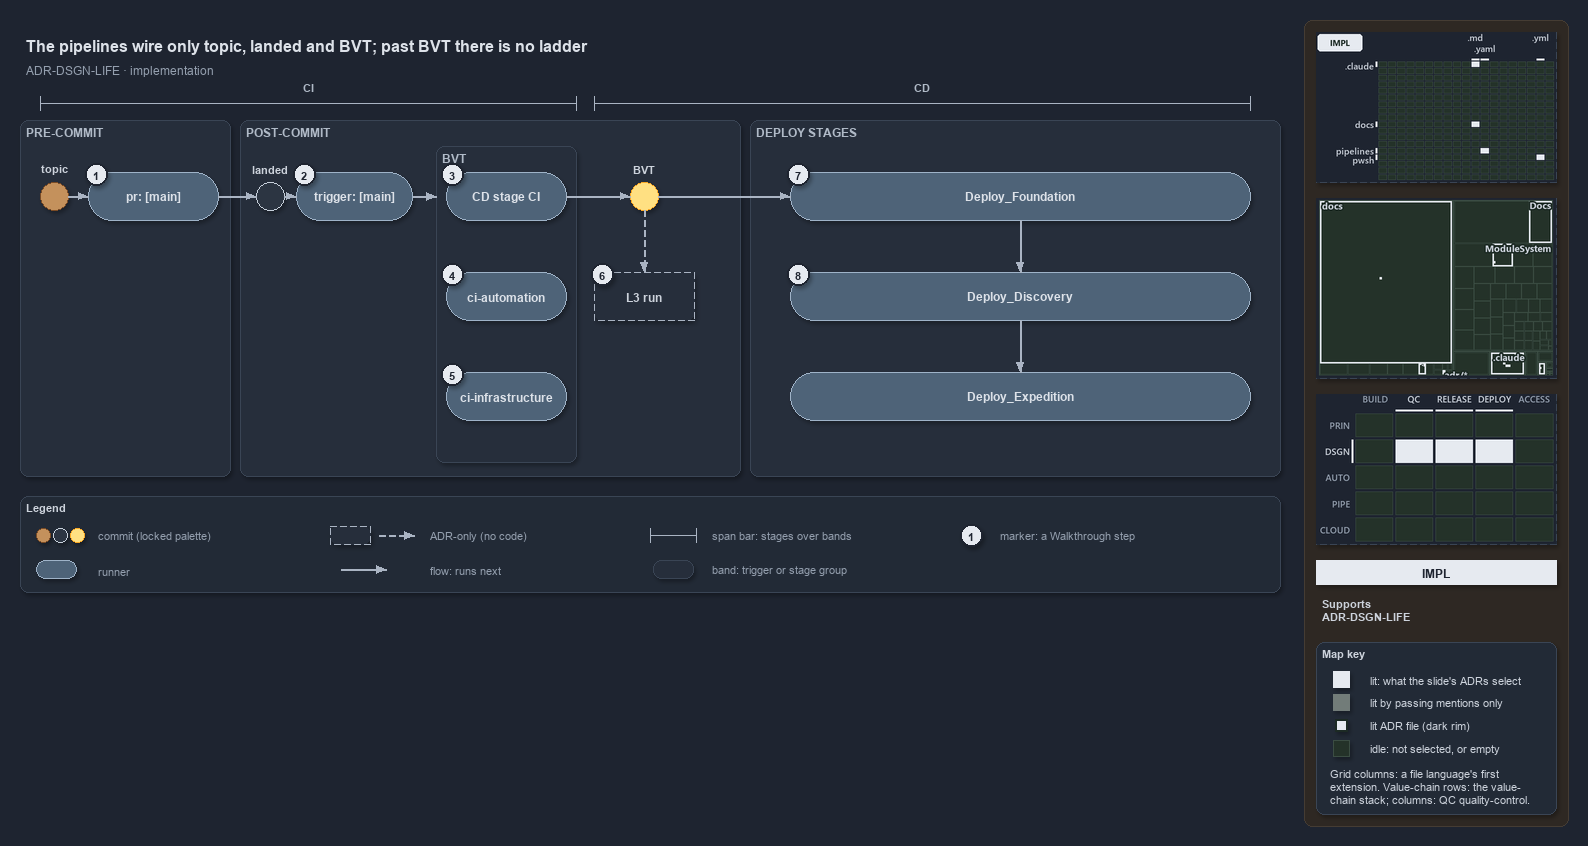

The diagram above was exported from draw.io. Its source (the exported page's mxGraphModel, read from the mxfile embedded in the PNG):
<mxGraphModel dx="1024" dy="768" grid="0" gridSize="10" guides="1" tooltips="1" connect="1" arrows="1" fold="1" page="1" pageScale="1" pageWidth="1572" pageHeight="600" background="#1E2430" math="0" shadow="1">
  <root>
    <mxCell id="0" />
    <mxCell id="1" parent="0" />
    <mxCell id="sidebar-bg" value="" style="rounded=1;arcSize=2;html=1;fillColor=#2E2823;strokeColor=#453C33;shadow=0;" vertex="1" parent="1">
      <mxGeometry x="1304" y="4" width="264" height="806" as="geometry" />
    </mxCell>
    <mxCell id="title" value="The pipelines wire only topic, landed and BVT; past BVT there is no ladder" style="text;html=1;align=left;verticalAlign=middle;fontSize=16;fontStyle=1;fontColor=#DDE2E9;" vertex="1" parent="1">
      <mxGeometry x="20" y="14" width="1260" height="30" as="geometry" />
    </mxCell>
    <mxCell id="subtitle" value="ADR-DSGN-LIFE &amp;#183; implementation" style="text;html=1;align=left;verticalAlign=middle;fontSize=12;fontColor=#949FAE;" vertex="1" parent="1">
      <mxGeometry x="20" y="44" width="1240" height="20" as="geometry" />
    </mxCell>
    <mxCell id="span-ci" value="" style="shape=crossbar;whiteSpace=wrap;html=1;rounded=1;fillColor=none;strokeColor=#AAB4C3;strokeWidth=1.5;" vertex="1" parent="1">
      <mxGeometry x="40" y="80" width="536" height="14" as="geometry" />
    </mxCell>
    <mxCell id="span-ci-label" value="CI" style="text;html=1;align=center;verticalAlign=middle;fontSize=11;fontStyle=1;fontColor=#B0BAC7;labelBackgroundColor=#262E3B;" vertex="1" parent="1">
      <mxGeometry x="273" y="62" width="70" height="16" as="geometry" />
    </mxCell>
    <mxCell id="span-cd" value="" style="shape=crossbar;whiteSpace=wrap;html=1;rounded=1;fillColor=none;strokeColor=#AAB4C3;strokeWidth=1.5;" vertex="1" parent="1">
      <mxGeometry x="594" y="80" width="656" height="14" as="geometry" />
    </mxCell>
    <mxCell id="span-cd-label" value="CD" style="text;html=1;align=center;verticalAlign=middle;fontSize=11;fontStyle=1;fontColor=#B0BAC7;labelBackgroundColor=#262E3B;" vertex="1" parent="1">
      <mxGeometry x="887" y="62" width="70" height="16" as="geometry" />
    </mxCell>
    <mxCell id="band-pre" value="PRE-COMMIT" style="rounded=1;html=1;arcSize=3;fillColor=#262E3B;strokeColor=#3A4555;verticalAlign=top;align=left;spacingLeft=8;fontStyle=1;fontSize=12;fontColor=#B0BAC7;" vertex="1" parent="1">
      <mxGeometry x="20" y="104" width="210" height="356" as="geometry" />
    </mxCell>
    <mxCell id="band-post" value="POST-COMMIT" style="rounded=1;html=1;arcSize=3;fillColor=#262E3B;strokeColor=#3A4555;verticalAlign=top;align=left;spacingLeft=8;fontStyle=1;fontSize=12;fontColor=#B0BAC7;" vertex="1" parent="1">
      <mxGeometry x="240" y="104" width="500" height="356" as="geometry" />
    </mxCell>
    <mxCell id="band-deploy" value="DEPLOY STAGES" style="rounded=1;html=1;arcSize=3;fillColor=#262E3B;strokeColor=#3A4555;verticalAlign=top;align=left;spacingLeft=8;fontStyle=1;fontSize=12;fontColor=#B0BAC7;" vertex="1" parent="1">
      <mxGeometry x="750" y="104" width="530" height="356" as="geometry" />
    </mxCell>
    <mxCell id="band-bvt" value="BVT" style="rounded=1;html=1;arcSize=3;fillColor=#262E3B;strokeColor=#3A4555;verticalAlign=top;align=left;spacingLeft=8;fontStyle=1;fontSize=12;fontColor=#B0BAC7;" vertex="1" parent="1">
      <mxGeometry x="436" y="130" width="140" height="316" as="geometry" />
    </mxCell>
    <mxCell id="dot-topic" value="" style="ellipse;html=1;fillColor=#C4915C;strokeColor=#7A4B25;strokeWidth=1.5;fontStyle=1;fontSize=11;fontColor=#CDD3DC;" vertex="1" parent="1">
      <mxGeometry x="40" y="166" width="28" height="28" as="geometry" />
    </mxCell>
    <mxCell id="dot-topic-name" value="topic" style="text;html=1;align=center;verticalAlign=middle;fontSize=11;fontStyle=1;fontColor=#CDD3DC;" vertex="1" parent="1">
      <mxGeometry x="24" y="144" width="60" height="16" as="geometry" />
    </mxCell>
    <mxCell id="run-pr" value="&lt;b&gt;pr: [main]&lt;/b&gt;" style="rounded=1;arcSize=50;whiteSpace=wrap;html=1;fillColor=#4E6378;strokeColor=#9FB3C8;fontColor=#DDE2E9;fontSize=12;" vertex="1" parent="1">
      <mxGeometry x="88" y="156" width="130" height="48" as="geometry" />
    </mxCell>
    <mxCell id="dot-landed" value="" style="ellipse;html=1;fillColor=#2C3542;strokeColor=#C7D0DB;strokeWidth=1.5;fontStyle=1;fontSize=11;fontColor=#CDD3DC;" vertex="1" parent="1">
      <mxGeometry x="256" y="166" width="28" height="28" as="geometry" />
    </mxCell>
    <mxCell id="dot-landed-name" value="landed" style="text;html=1;align=center;verticalAlign=middle;fontSize=11;fontStyle=1;fontColor=#CDD3DC;" vertex="1" parent="1">
      <mxGeometry x="235" y="144" width="70" height="16" as="geometry" />
    </mxCell>
    <mxCell id="run-trigger" value="&lt;b&gt;trigger: [main]&lt;/b&gt;" style="rounded=1;arcSize=50;whiteSpace=wrap;html=1;fillColor=#4E6378;strokeColor=#9FB3C8;fontColor=#DDE2E9;fontSize=12;" vertex="1" parent="1">
      <mxGeometry x="296" y="156" width="116" height="48" as="geometry" />
    </mxCell>
    <mxCell id="run-cdci" value="&lt;b&gt;CD stage CI&lt;/b&gt;" style="rounded=1;arcSize=50;whiteSpace=wrap;html=1;fillColor=#4E6378;strokeColor=#9FB3C8;fontColor=#DDE2E9;fontSize=12;" vertex="1" parent="1">
      <mxGeometry x="446" y="156" width="120" height="48" as="geometry" />
    </mxCell>
    <mxCell id="run-ciauto" value="&lt;b&gt;ci-automation&lt;/b&gt;" style="rounded=1;arcSize=50;whiteSpace=wrap;html=1;fillColor=#4E6378;strokeColor=#9FB3C8;fontColor=#DDE2E9;fontSize=12;" vertex="1" parent="1">
      <mxGeometry x="446" y="256" width="120" height="48" as="geometry" />
    </mxCell>
    <mxCell id="run-ciinfra" value="&lt;b&gt;ci-infrastructure&lt;/b&gt;" style="rounded=1;arcSize=50;whiteSpace=wrap;html=1;fillColor=#4E6378;strokeColor=#9FB3C8;fontColor=#DDE2E9;fontSize=12;" vertex="1" parent="1">
      <mxGeometry x="446" y="356" width="120" height="48" as="geometry" />
    </mxCell>
    <mxCell id="dot-bvt" value="" style="ellipse;html=1;fillColor=#FFE082;strokeColor=#F9A825;strokeWidth=1.5;fontStyle=1;fontSize=11;fontColor=#CDD3DC;" vertex="1" parent="1">
      <mxGeometry x="630" y="166" width="28" height="28" as="geometry" />
    </mxCell>
    <mxCell id="dot-bvt-name" value="BVT" style="text;html=1;align=center;verticalAlign=middle;fontSize=11;fontStyle=1;fontColor=#CDD3DC;" vertex="1" parent="1">
      <mxGeometry x="614" y="144" width="60" height="16" as="geometry" />
    </mxCell>
    <mxCell id="adr-l3" value="&lt;b&gt;L3 run&lt;/b&gt;" style="rounded=1;arcSize=50;whiteSpace=wrap;html=1;fillColor=#262E3B;strokeColor=#AAB4C3;dashed=1;fontSize=12;" vertex="1" parent="1">
      <mxGeometry x="594" y="256" width="100" height="48" as="geometry" />
    </mxCell>
    <mxCell id="run-foundation" value="&lt;b&gt;Deploy_Foundation&lt;/b&gt;" style="rounded=1;arcSize=50;whiteSpace=wrap;html=1;fillColor=#4E6378;strokeColor=#9FB3C8;fontColor=#DDE2E9;fontSize=12;" vertex="1" parent="1">
      <mxGeometry x="790" y="156" width="460" height="48" as="geometry" />
    </mxCell>
    <mxCell id="run-discovery" value="&lt;b&gt;Deploy_Discovery&lt;/b&gt;" style="rounded=1;arcSize=50;whiteSpace=wrap;html=1;fillColor=#4E6378;strokeColor=#9FB3C8;fontColor=#DDE2E9;fontSize=12;" vertex="1" parent="1">
      <mxGeometry x="790" y="256" width="460" height="48" as="geometry" />
    </mxCell>
    <mxCell id="run-expedition" value="&lt;b&gt;Deploy_Expedition&lt;/b&gt;" style="rounded=1;arcSize=50;whiteSpace=wrap;html=1;fillColor=#4E6378;strokeColor=#9FB3C8;fontColor=#DDE2E9;fontSize=12;" vertex="1" parent="1">
      <mxGeometry x="790" y="356" width="460" height="48" as="geometry" />
    </mxCell>
    <mxCell id="edge-topic-pr" value="" style="edgeStyle=orthogonalEdgeStyle;rounded=1;html=1;fontSize=11;endArrow=block;strokeColor=#AAB4C3;fontColor=#CDD3DC;shadow=0;" edge="1" parent="1" source="dot-topic" target="run-pr">
      <mxGeometry relative="1" as="geometry" />
    </mxCell>
    <mxCell id="edge-pr-landed" value="" style="edgeStyle=orthogonalEdgeStyle;rounded=1;html=1;fontSize=11;endArrow=block;strokeColor=#AAB4C3;fontColor=#CDD3DC;shadow=0;" edge="1" parent="1" source="run-pr" target="dot-landed">
      <mxGeometry relative="1" as="geometry" />
    </mxCell>
    <mxCell id="edge-landed-trigger" value="" style="edgeStyle=orthogonalEdgeStyle;rounded=1;html=1;fontSize=11;endArrow=block;strokeColor=#AAB4C3;fontColor=#CDD3DC;shadow=0;" edge="1" parent="1" source="dot-landed" target="run-trigger">
      <mxGeometry relative="1" as="geometry" />
    </mxCell>
    <mxCell id="p-trigger-bvt-a" value="" style="text;html=1;strokeColor=none;fillColor=none;" vertex="1" parent="1">
      <mxGeometry x="412" y="180" width="1" height="1" as="geometry" />
    </mxCell>
    <mxCell id="p-trigger-bvt-b" value="" style="text;html=1;strokeColor=none;fillColor=none;" vertex="1" parent="1">
      <mxGeometry x="436" y="180" width="1" height="1" as="geometry" />
    </mxCell>
    <mxCell id="edge-trigger-bvt" value="" style="edgeStyle=orthogonalEdgeStyle;rounded=1;html=1;fontSize=11;endArrow=block;strokeColor=#AAB4C3;fontColor=#CDD3DC;shadow=0;" edge="1" parent="1" source="p-trigger-bvt-a" target="p-trigger-bvt-b">
      <mxGeometry relative="1" as="geometry" />
    </mxCell>
    <mxCell id="edge-cdci-bvt" value="" style="edgeStyle=orthogonalEdgeStyle;rounded=1;html=1;fontSize=11;endArrow=block;strokeColor=#AAB4C3;fontColor=#CDD3DC;shadow=0;" edge="1" parent="1" source="run-cdci" target="dot-bvt">
      <mxGeometry relative="1" as="geometry" />
    </mxCell>
    <mxCell id="edge-bvt-l3" value="" style="edgeStyle=orthogonalEdgeStyle;rounded=1;html=1;fontSize=11;endArrow=block;strokeColor=#AAB4C3;dashed=1;fontColor=#CDD3DC;shadow=0;" edge="1" parent="1" source="dot-bvt" target="adr-l3">
      <mxGeometry relative="1" as="geometry" />
    </mxCell>
    <mxCell id="edge-bvt-foundation" value="" style="edgeStyle=orthogonalEdgeStyle;rounded=1;html=1;fontSize=11;endArrow=block;strokeColor=#AAB4C3;fontColor=#CDD3DC;shadow=0;" edge="1" parent="1" source="dot-bvt" target="run-foundation">
      <mxGeometry relative="1" as="geometry" />
    </mxCell>
    <mxCell id="edge-foundation-discovery" value="" style="edgeStyle=orthogonalEdgeStyle;rounded=1;html=1;fontSize=11;endArrow=block;strokeColor=#AAB4C3;fontColor=#CDD3DC;shadow=0;" edge="1" parent="1" source="run-foundation" target="run-discovery">
      <mxGeometry relative="1" as="geometry" />
    </mxCell>
    <mxCell id="edge-discovery-expedition" value="" style="edgeStyle=orthogonalEdgeStyle;rounded=1;html=1;fontSize=11;endArrow=block;strokeColor=#AAB4C3;fontColor=#CDD3DC;shadow=0;" edge="1" parent="1" source="run-discovery" target="run-expedition">
      <mxGeometry relative="1" as="geometry" />
    </mxCell>
    <mxCell id="mark-1" value="1" style="ellipse;html=1;fillColor=#E6EAF0;strokeColor=#1E2430;strokeWidth=2;fontColor=#1E2430;fontStyle=1;fontSize=11;" vertex="1" parent="1">
      <mxGeometry x="85" y="147" width="22" height="22" as="geometry" />
    </mxCell>
    <mxCell id="mark-2" value="2" style="ellipse;html=1;fillColor=#E6EAF0;strokeColor=#1E2430;strokeWidth=2;fontColor=#1E2430;fontStyle=1;fontSize=11;" vertex="1" parent="1">
      <mxGeometry x="293" y="147" width="22" height="22" as="geometry" />
    </mxCell>
    <mxCell id="mark-3" value="3" style="ellipse;html=1;fillColor=#E6EAF0;strokeColor=#1E2430;strokeWidth=2;fontColor=#1E2430;fontStyle=1;fontSize=11;" vertex="1" parent="1">
      <mxGeometry x="441" y="147" width="22" height="22" as="geometry" />
    </mxCell>
    <mxCell id="mark-4" value="4" style="ellipse;html=1;fillColor=#E6EAF0;strokeColor=#1E2430;strokeWidth=2;fontColor=#1E2430;fontStyle=1;fontSize=11;" vertex="1" parent="1">
      <mxGeometry x="441" y="247" width="22" height="22" as="geometry" />
    </mxCell>
    <mxCell id="mark-5" value="5" style="ellipse;html=1;fillColor=#E6EAF0;strokeColor=#1E2430;strokeWidth=2;fontColor=#1E2430;fontStyle=1;fontSize=11;" vertex="1" parent="1">
      <mxGeometry x="441" y="347" width="22" height="22" as="geometry" />
    </mxCell>
    <mxCell id="mark-6" value="6" style="ellipse;html=1;fillColor=#E6EAF0;strokeColor=#1E2430;strokeWidth=2;fontColor=#1E2430;fontStyle=1;fontSize=11;" vertex="1" parent="1">
      <mxGeometry x="591" y="247" width="22" height="22" as="geometry" />
    </mxCell>
    <mxCell id="mark-7" value="7" style="ellipse;html=1;fillColor=#E6EAF0;strokeColor=#1E2430;strokeWidth=2;fontColor=#1E2430;fontStyle=1;fontSize=11;" vertex="1" parent="1">
      <mxGeometry x="787" y="147" width="22" height="22" as="geometry" />
    </mxCell>
    <mxCell id="mark-8" value="8" style="ellipse;html=1;fillColor=#E6EAF0;strokeColor=#1E2430;strokeWidth=2;fontColor=#1E2430;fontStyle=1;fontSize=11;" vertex="1" parent="1">
      <mxGeometry x="787" y="247" width="22" height="22" as="geometry" />
    </mxCell>
    <mxCell id="legend" value="&lt;b&gt;Legend&lt;/b&gt;" style="rounded=1;whiteSpace=wrap;html=1;arcSize=6;fillColor=#222A36;strokeColor=#3A4555;align=left;verticalAlign=top;spacing=8;fontSize=11;fontColor=#CDD3DC;" vertex="1" parent="1">
      <mxGeometry x="20" y="480" width="1260" height="96" as="geometry" />
    </mxCell>
    <mxCell id="legend-commit-0" value="" style="ellipse;html=1;fillColor=#C4915C;strokeColor=#7A4B25;strokeWidth=1.5;fontStyle=1;fontSize=11;fontColor=#CDD3DC;" vertex="1" parent="1">
      <mxGeometry x="36" y="512" width="14" height="14" as="geometry" />
    </mxCell>
    <mxCell id="legend-commit-1" value="" style="ellipse;html=1;fillColor=#2C3542;strokeColor=#C7D0DB;strokeWidth=1.5;fontStyle=1;fontSize=11;fontColor=#CDD3DC;" vertex="1" parent="1">
      <mxGeometry x="53" y="512" width="14" height="14" as="geometry" />
    </mxCell>
    <mxCell id="legend-commit-2" value="" style="ellipse;html=1;fillColor=#FFE082;strokeColor=#F9A825;strokeWidth=1.5;fontStyle=1;fontSize=11;fontColor=#CDD3DC;" vertex="1" parent="1">
      <mxGeometry x="70" y="512" width="14" height="14" as="geometry" />
    </mxCell>
    <mxCell id="legend-commit-text" value="commit (locked palette)" style="text;html=1;align=left;verticalAlign=middle;fontSize=11;fontColor=#949FAE;" vertex="1" parent="1">
      <mxGeometry x="92" y="509" width="200" height="20" as="geometry" />
    </mxCell>
    <mxCell id="legend-runner" value="" style="rounded=1;arcSize=50;whiteSpace=wrap;html=1;fillColor=#4E6378;strokeColor=#9FB3C8;fontColor=#DDE2E9;fontSize=12;" vertex="1" parent="1">
      <mxGeometry x="36" y="544" width="40" height="18" as="geometry" />
    </mxCell>
    <mxCell id="legend-runner-text" value="runner" style="text;html=1;align=left;verticalAlign=middle;fontSize=11;fontColor=#949FAE;" vertex="1" parent="1">
      <mxGeometry x="92" y="543" width="200" height="20" as="geometry" />
    </mxCell>
    <mxCell id="legend-adr" value="" style="rounded=1;arcSize=50;whiteSpace=wrap;html=1;fillColor=#262E3B;strokeColor=#AAB4C3;dashed=1;fontSize=12;" vertex="1" parent="1">
      <mxGeometry x="330" y="510" width="40" height="18" as="geometry" />
    </mxCell>
    <mxCell id="legend-adr-edge-a" value="" style="text;html=1;strokeColor=none;fillColor=none;" vertex="1" parent="1">
      <mxGeometry x="378" y="519" width="1" height="1" as="geometry" />
    </mxCell>
    <mxCell id="legend-adr-edge-b" value="" style="text;html=1;strokeColor=none;fillColor=none;" vertex="1" parent="1">
      <mxGeometry x="414" y="519" width="1" height="1" as="geometry" />
    </mxCell>
    <mxCell id="legend-adr-edge" value="" style="edgeStyle=orthogonalEdgeStyle;rounded=1;html=1;fontSize=11;endArrow=block;strokeColor=#AAB4C3;dashed=1;fontColor=#CDD3DC;shadow=0;" edge="1" parent="1" source="legend-adr-edge-a" target="legend-adr-edge-b">
      <mxGeometry relative="1" as="geometry" />
    </mxCell>
    <mxCell id="legend-adr-text" value="ADR-only (no code)" style="text;html=1;align=left;verticalAlign=middle;fontSize=11;fontColor=#949FAE;" vertex="1" parent="1">
      <mxGeometry x="424" y="509" width="200" height="20" as="geometry" />
    </mxCell>
    <mxCell id="legend-flow-a" value="" style="text;html=1;strokeColor=none;fillColor=none;" vertex="1" parent="1">
      <mxGeometry x="340" y="553" width="1" height="1" as="geometry" />
    </mxCell>
    <mxCell id="legend-flow-b" value="" style="text;html=1;strokeColor=none;fillColor=none;" vertex="1" parent="1">
      <mxGeometry x="386" y="553" width="1" height="1" as="geometry" />
    </mxCell>
    <mxCell id="legend-flow" value="" style="edgeStyle=orthogonalEdgeStyle;rounded=1;html=1;fontSize=11;endArrow=block;strokeColor=#AAB4C3;fontColor=#CDD3DC;shadow=0;" edge="1" parent="1" source="legend-flow-a" target="legend-flow-b">
      <mxGeometry relative="1" as="geometry" />
    </mxCell>
    <mxCell id="legend-flow-text" value="flow: runs next" style="text;html=1;align=left;verticalAlign=middle;fontSize=11;fontColor=#949FAE;" vertex="1" parent="1">
      <mxGeometry x="424" y="543" width="200" height="20" as="geometry" />
    </mxCell>
    <mxCell id="legend-span" value="" style="shape=crossbar;whiteSpace=wrap;html=1;rounded=1;fillColor=none;strokeColor=#AAB4C3;strokeWidth=1.5;" vertex="1" parent="1">
      <mxGeometry x="650" y="512" width="46" height="14" as="geometry" />
    </mxCell>
    <mxCell id="legend-span-text" value="span bar: stages over bands" style="text;html=1;align=left;verticalAlign=middle;fontSize=11;fontColor=#949FAE;" vertex="1" parent="1">
      <mxGeometry x="706" y="509" width="220" height="20" as="geometry" />
    </mxCell>
    <mxCell id="legend-band" value="" style="rounded=1;html=1;arcSize=3;fillColor=#262E3B;strokeColor=#3A4555;" vertex="1" parent="1">
      <mxGeometry x="653" y="544" width="40" height="18" as="geometry" />
    </mxCell>
    <mxCell id="legend-band-text" value="band: trigger or stage group" style="text;html=1;align=left;verticalAlign=middle;fontSize=11;fontColor=#949FAE;" vertex="1" parent="1">
      <mxGeometry x="706" y="543" width="220" height="20" as="geometry" />
    </mxCell>
    <mxCell id="legend-mark" value="1" style="ellipse;html=1;fillColor=#E6EAF0;strokeColor=#1E2430;strokeWidth=2;fontColor=#1E2430;fontStyle=1;fontSize=11;" vertex="1" parent="1">
      <mxGeometry x="960" y="508" width="22" height="22" as="geometry" />
    </mxCell>
    <mxCell id="legend-mark-text" value="marker: a Walkthrough step" style="text;html=1;align=left;verticalAlign=middle;fontSize=11;fontColor=#949FAE;" vertex="1" parent="1">
      <mxGeometry x="994" y="509" width="220" height="20" as="geometry" />
    </mxCell>
    <mxCell id="minimap-grid" value="" style="shape=image;html=1;imageAspect=0;aspect=fixed;verticalLabelPosition=bottom;strokeColor=#3A4555;dashed=1;fillColor=#222A36;image=data:image/png,(base64 omitted: 9644 chars);" vertex="1" parent="1">
      <mxGeometry x="1316" y="16" width="240" height="150" as="geometry" />
    </mxCell>
    <mxCell id="minimap-tree" value="" style="shape=image;html=1;imageAspect=0;aspect=fixed;verticalLabelPosition=bottom;strokeColor=#3A4555;dashed=1;fillColor=#222A36;image=data:image/png,(base64 omitted: 13960 chars);" vertex="1" parent="1">
      <mxGeometry x="1316" y="182" width="240" height="180" as="geometry" />
    </mxCell>
    <mxCell id="minimap-chain" value="" style="shape=image;html=1;imageAspect=0;aspect=fixed;verticalLabelPosition=bottom;strokeColor=#3A4555;dashed=1;fillColor=#222A36;image=data:image/png,(base64 omitted: 13568 chars);" vertex="1" parent="1">
      <mxGeometry x="1316" y="378" width="240" height="150" as="geometry" />
    </mxCell>
    <mxCell id="lens-badge" value="IMPL" style="rounded=0;whiteSpace=wrap;html=1;align=center;verticalAlign=middle;fontSize=12;fontStyle=1;fontColor=#1E2430;fillColor=#E6EAF0;strokeColor=none;" vertex="1" parent="1">
      <mxGeometry x="1316" y="544" width="240" height="24" as="geometry" />
    </mxCell>
    <mxCell id="supports" value="&lt;b&gt;Supports&lt;/b&gt;&lt;br&gt;ADR-DSGN-LIFE" style="text;html=1;whiteSpace=wrap;align=left;verticalAlign=top;fontSize=11;fontColor=#CDD3DC;" vertex="1" parent="1">
      <mxGeometry x="1316" y="576" width="240" height="38" as="geometry" />
    </mxCell>
    <mxCell id="mapkey" value="&lt;b&gt;Map key&lt;/b&gt;" style="rounded=1;arcSize=6;whiteSpace=wrap;html=1;align=left;verticalAlign=top;fontSize=11;fontColor=#CDD3DC;fillColor=#222A36;strokeColor=#3A4555;spacingLeft=8;spacingTop=2;" vertex="1" parent="1">
      <mxGeometry x="1316" y="626" width="240" height="172" as="geometry" />
    </mxCell>
    <mxCell id="mapkey-lit" value="" style="rounded=0;html=1;fillColor=#E6EAF0;strokeColor=#E6EAF0;" vertex="1" parent="1">
      <mxGeometry x="1333.0" y="655.0" width="16" height="16" as="geometry" />
    </mxCell>
    <mxCell id="mapkey-lit-text" value="lit: what the slide's ADRs select" style="text;html=1;align=left;verticalAlign=middle;fontSize=11;fontColor=#CDD3DC;" vertex="1" parent="1">
      <mxGeometry x="1364" y="653" width="184" height="20" as="geometry" />
    </mxCell>
    <mxCell id="mapkey-touched" value="" style="rounded=0;html=1;fillColor=#727C79;strokeColor=#727C79;" vertex="1" parent="1">
      <mxGeometry x="1333.0" y="678.0" width="16" height="16" as="geometry" />
    </mxCell>
    <mxCell id="mapkey-touched-text" value="lit by passing mentions only" style="text;html=1;align=left;verticalAlign=middle;fontSize=11;fontColor=#CDD3DC;" vertex="1" parent="1">
      <mxGeometry x="1364" y="676" width="184" height="20" as="geometry" />
    </mxCell>
    <mxCell id="mapkey-adr" value="" style="rounded=0;html=1;fillColor=#E6EAF0;strokeColor=#1C2A24;strokeWidth=2;" vertex="1" parent="1">
      <mxGeometry x="1335.0" y="703.0" width="12" height="12" as="geometry" />
    </mxCell>
    <mxCell id="mapkey-adr-text" value="lit ADR file (dark rim)" style="text;html=1;align=left;verticalAlign=middle;fontSize=11;fontColor=#CDD3DC;" vertex="1" parent="1">
      <mxGeometry x="1364" y="699" width="184" height="20" as="geometry" />
    </mxCell>
    <mxCell id="mapkey-idle" value="" style="rounded=0;html=1;fillColor=#243229;strokeColor=#3B4D43;" vertex="1" parent="1">
      <mxGeometry x="1333.0" y="724.0" width="16" height="16" as="geometry" />
    </mxCell>
    <mxCell id="mapkey-idle-text" value="idle: not selected, or empty" style="text;html=1;align=left;verticalAlign=middle;fontSize=11;fontColor=#CDD3DC;" vertex="1" parent="1">
      <mxGeometry x="1364" y="722" width="184" height="20" as="geometry" />
    </mxCell>
    <mxCell id="mapkey-codes" value="Grid columns: a file language's first&lt;br&gt;extension. Value-chain rows: the value-&lt;br&gt;chain stack; columns: QC quality-control." style="text;html=1;align=left;verticalAlign=top;whiteSpace=wrap;fontSize=11;fontColor=#CDD3DC;" vertex="1" parent="1">
      <mxGeometry x="1324" y="746" width="224" height="46" as="geometry" />
    </mxCell>
  </root>
</mxGraphModel>